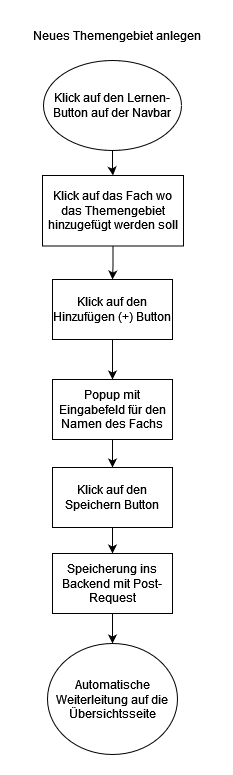

The diagram above was exported from draw.io. Its source (the exported page's mxGraphModel, read from the mxfile embedded in the PNG):
<mxGraphModel dx="1354" dy="1902" grid="1" gridSize="10" guides="1" tooltips="1" connect="1" arrows="1" fold="1" page="1" pageScale="1" pageWidth="827" pageHeight="1169" math="0" shadow="0">
  <root>
    <mxCell id="0" />
    <mxCell id="1" parent="0" />
    <mxCell id="Sn3YYOHSnlVI94HygTRK-14" value="" style="edgeStyle=orthogonalEdgeStyle;rounded=0;orthogonalLoop=1;jettySize=auto;html=1;" edge="1" parent="1" source="Sn3YYOHSnlVI94HygTRK-2" target="Sn3YYOHSnlVI94HygTRK-13">
      <mxGeometry relative="1" as="geometry" />
    </mxCell>
    <mxCell id="Sn3YYOHSnlVI94HygTRK-2" value="Klick auf den Lernen- Button auf der Navbar" style="ellipse;whiteSpace=wrap;html=1;" vertex="1" parent="1">
      <mxGeometry x="380" y="-1070" width="138" height="90" as="geometry" />
    </mxCell>
    <mxCell id="Sn3YYOHSnlVI94HygTRK-3" value="Neues Themengebiet anlegen" style="text;html=1;strokeColor=none;fillColor=none;align=center;verticalAlign=middle;whiteSpace=wrap;rounded=0;" vertex="1" parent="1">
      <mxGeometry x="357" y="-1110" width="193" height="30" as="geometry" />
    </mxCell>
    <mxCell id="Sn3YYOHSnlVI94HygTRK-4" value="" style="edgeStyle=orthogonalEdgeStyle;rounded=0;orthogonalLoop=1;jettySize=auto;html=1;" edge="1" parent="1" source="Sn3YYOHSnlVI94HygTRK-5" target="Sn3YYOHSnlVI94HygTRK-7">
      <mxGeometry relative="1" as="geometry" />
    </mxCell>
    <mxCell id="Sn3YYOHSnlVI94HygTRK-5" value="Klick auf den Hinzufügen (+) Button " style="whiteSpace=wrap;html=1;" vertex="1" parent="1">
      <mxGeometry x="389" y="-851" width="120" height="60" as="geometry" />
    </mxCell>
    <mxCell id="Sn3YYOHSnlVI94HygTRK-6" value="" style="edgeStyle=orthogonalEdgeStyle;rounded=0;orthogonalLoop=1;jettySize=auto;html=1;" edge="1" parent="1" source="Sn3YYOHSnlVI94HygTRK-7" target="Sn3YYOHSnlVI94HygTRK-9">
      <mxGeometry relative="1" as="geometry" />
    </mxCell>
    <mxCell id="Sn3YYOHSnlVI94HygTRK-7" value="Popup mit Eingabefeld für den Namen des Fachs" style="whiteSpace=wrap;html=1;" vertex="1" parent="1">
      <mxGeometry x="389" y="-751" width="120" height="60" as="geometry" />
    </mxCell>
    <mxCell id="Sn3YYOHSnlVI94HygTRK-8" value="" style="edgeStyle=orthogonalEdgeStyle;rounded=0;orthogonalLoop=1;jettySize=auto;html=1;" edge="1" parent="1" source="Sn3YYOHSnlVI94HygTRK-9" target="Sn3YYOHSnlVI94HygTRK-11">
      <mxGeometry relative="1" as="geometry" />
    </mxCell>
    <mxCell id="Sn3YYOHSnlVI94HygTRK-9" value="Klick auf den Speichern Button" style="whiteSpace=wrap;html=1;" vertex="1" parent="1">
      <mxGeometry x="389" y="-663" width="120" height="60" as="geometry" />
    </mxCell>
    <mxCell id="Sn3YYOHSnlVI94HygTRK-10" value="" style="edgeStyle=orthogonalEdgeStyle;rounded=0;orthogonalLoop=1;jettySize=auto;html=1;" edge="1" parent="1" source="Sn3YYOHSnlVI94HygTRK-11" target="Sn3YYOHSnlVI94HygTRK-12">
      <mxGeometry relative="1" as="geometry" />
    </mxCell>
    <mxCell id="Sn3YYOHSnlVI94HygTRK-11" value="Speicherung ins Backend mit Post-Request" style="whiteSpace=wrap;html=1;" vertex="1" parent="1">
      <mxGeometry x="389" y="-577" width="120" height="60" as="geometry" />
    </mxCell>
    <mxCell id="Sn3YYOHSnlVI94HygTRK-12" value="Automatische Weiterleitung auf die Übersichtsseite" style="ellipse;whiteSpace=wrap;html=1;" vertex="1" parent="1">
      <mxGeometry x="384" y="-487" width="130" height="111" as="geometry" />
    </mxCell>
    <mxCell id="Sn3YYOHSnlVI94HygTRK-15" value="" style="edgeStyle=orthogonalEdgeStyle;rounded=0;orthogonalLoop=1;jettySize=auto;html=1;" edge="1" parent="1" source="Sn3YYOHSnlVI94HygTRK-13" target="Sn3YYOHSnlVI94HygTRK-5">
      <mxGeometry relative="1" as="geometry" />
    </mxCell>
    <mxCell id="Sn3YYOHSnlVI94HygTRK-13" value="Klick auf das Fach wo das Themengebiet hinzugefügt werden soll" style="whiteSpace=wrap;html=1;" vertex="1" parent="1">
      <mxGeometry x="379" y="-955" width="141" height="70.5" as="geometry" />
    </mxCell>
  </root>
</mxGraphModel>